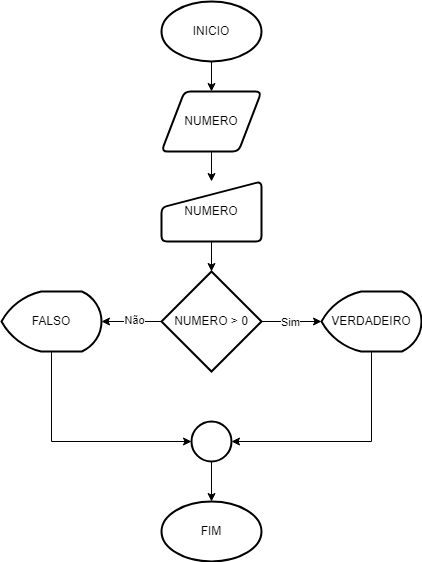

The diagram above was exported from draw.io. Its source (the exported page's mxGraphModel, read from the mxfile embedded in the PNG):
<mxGraphModel dx="1116" dy="601" grid="1" gridSize="10" guides="1" tooltips="1" connect="1" arrows="1" fold="1" page="1" pageScale="1" pageWidth="827" pageHeight="1169" math="0" shadow="0">
  <root>
    <mxCell id="0" />
    <mxCell id="1" parent="0" />
    <mxCell id="_hvYGzYSv5IATv3BC8Px-4" value="" style="edgeStyle=orthogonalEdgeStyle;rounded=0;orthogonalLoop=1;jettySize=auto;html=1;" edge="1" parent="1" source="_hvYGzYSv5IATv3BC8Px-1" target="_hvYGzYSv5IATv3BC8Px-2">
      <mxGeometry relative="1" as="geometry" />
    </mxCell>
    <mxCell id="_hvYGzYSv5IATv3BC8Px-1" value="INICIO" style="strokeWidth=2;html=1;shape=mxgraph.flowchart.start_1;whiteSpace=wrap;" vertex="1" parent="1">
      <mxGeometry x="350" y="10" width="100" height="60" as="geometry" />
    </mxCell>
    <mxCell id="_hvYGzYSv5IATv3BC8Px-5" value="" style="edgeStyle=orthogonalEdgeStyle;rounded=0;orthogonalLoop=1;jettySize=auto;html=1;" edge="1" parent="1" source="_hvYGzYSv5IATv3BC8Px-2" target="_hvYGzYSv5IATv3BC8Px-3">
      <mxGeometry relative="1" as="geometry" />
    </mxCell>
    <mxCell id="_hvYGzYSv5IATv3BC8Px-2" value="NUMERO" style="shape=parallelogram;html=1;strokeWidth=2;perimeter=parallelogramPerimeter;whiteSpace=wrap;rounded=1;arcSize=12;size=0.23;" vertex="1" parent="1">
      <mxGeometry x="350" y="100" width="100" height="60" as="geometry" />
    </mxCell>
    <mxCell id="_hvYGzYSv5IATv3BC8Px-7" value="" style="edgeStyle=orthogonalEdgeStyle;rounded=0;orthogonalLoop=1;jettySize=auto;html=1;" edge="1" parent="1" source="_hvYGzYSv5IATv3BC8Px-3" target="_hvYGzYSv5IATv3BC8Px-6">
      <mxGeometry relative="1" as="geometry" />
    </mxCell>
    <mxCell id="_hvYGzYSv5IATv3BC8Px-3" value="NUMERO" style="html=1;strokeWidth=2;shape=manualInput;whiteSpace=wrap;rounded=1;size=26;arcSize=11;verticalAlign=middle;" vertex="1" parent="1">
      <mxGeometry x="350" y="190" width="100" height="60" as="geometry" />
    </mxCell>
    <mxCell id="_hvYGzYSv5IATv3BC8Px-9" value="" style="edgeStyle=orthogonalEdgeStyle;rounded=0;orthogonalLoop=1;jettySize=auto;html=1;" edge="1" parent="1" source="_hvYGzYSv5IATv3BC8Px-6" target="_hvYGzYSv5IATv3BC8Px-8">
      <mxGeometry relative="1" as="geometry" />
    </mxCell>
    <mxCell id="_hvYGzYSv5IATv3BC8Px-10" value="Sim" style="edgeLabel;html=1;align=center;verticalAlign=middle;resizable=0;points=[];" vertex="1" connectable="0" parent="_hvYGzYSv5IATv3BC8Px-9">
      <mxGeometry x="-0.05" relative="1" as="geometry">
        <mxPoint as="offset" />
      </mxGeometry>
    </mxCell>
    <mxCell id="_hvYGzYSv5IATv3BC8Px-12" value="" style="edgeStyle=orthogonalEdgeStyle;rounded=0;orthogonalLoop=1;jettySize=auto;html=1;" edge="1" parent="1" source="_hvYGzYSv5IATv3BC8Px-6" target="_hvYGzYSv5IATv3BC8Px-11">
      <mxGeometry relative="1" as="geometry" />
    </mxCell>
    <mxCell id="_hvYGzYSv5IATv3BC8Px-18" value="Não" style="edgeLabel;html=1;align=center;verticalAlign=middle;resizable=0;points=[];" vertex="1" connectable="0" parent="_hvYGzYSv5IATv3BC8Px-12">
      <mxGeometry x="-0.0794" y="-2" relative="1" as="geometry">
        <mxPoint as="offset" />
      </mxGeometry>
    </mxCell>
    <mxCell id="_hvYGzYSv5IATv3BC8Px-6" value="NUMERO &amp;gt; 0" style="strokeWidth=2;html=1;shape=mxgraph.flowchart.decision;whiteSpace=wrap;" vertex="1" parent="1">
      <mxGeometry x="350" y="280" width="100" height="100" as="geometry" />
    </mxCell>
    <mxCell id="_hvYGzYSv5IATv3BC8Px-8" value="VERDADEIRO" style="strokeWidth=2;html=1;shape=mxgraph.flowchart.display;whiteSpace=wrap;" vertex="1" parent="1">
      <mxGeometry x="510" y="300" width="100" height="60" as="geometry" />
    </mxCell>
    <mxCell id="_hvYGzYSv5IATv3BC8Px-11" value="FALSO" style="strokeWidth=2;html=1;shape=mxgraph.flowchart.display;whiteSpace=wrap;" vertex="1" parent="1">
      <mxGeometry x="190" y="300" width="100" height="60" as="geometry" />
    </mxCell>
    <mxCell id="_hvYGzYSv5IATv3BC8Px-17" value="" style="edgeStyle=orthogonalEdgeStyle;rounded=0;orthogonalLoop=1;jettySize=auto;html=1;" edge="1" parent="1" source="_hvYGzYSv5IATv3BC8Px-13" target="_hvYGzYSv5IATv3BC8Px-16">
      <mxGeometry relative="1" as="geometry" />
    </mxCell>
    <mxCell id="_hvYGzYSv5IATv3BC8Px-13" value="" style="strokeWidth=2;html=1;shape=mxgraph.flowchart.start_2;whiteSpace=wrap;" vertex="1" parent="1">
      <mxGeometry x="380" y="430" width="40" height="40" as="geometry" />
    </mxCell>
    <mxCell id="_hvYGzYSv5IATv3BC8Px-14" style="edgeStyle=orthogonalEdgeStyle;rounded=0;orthogonalLoop=1;jettySize=auto;html=1;exitX=0.5;exitY=1;exitDx=0;exitDy=0;exitPerimeter=0;entryX=1;entryY=0.5;entryDx=0;entryDy=0;entryPerimeter=0;" edge="1" parent="1" source="_hvYGzYSv5IATv3BC8Px-8" target="_hvYGzYSv5IATv3BC8Px-13">
      <mxGeometry relative="1" as="geometry" />
    </mxCell>
    <mxCell id="_hvYGzYSv5IATv3BC8Px-15" style="edgeStyle=orthogonalEdgeStyle;rounded=0;orthogonalLoop=1;jettySize=auto;html=1;exitX=0.5;exitY=1;exitDx=0;exitDy=0;exitPerimeter=0;entryX=0;entryY=0.5;entryDx=0;entryDy=0;entryPerimeter=0;" edge="1" parent="1" source="_hvYGzYSv5IATv3BC8Px-11" target="_hvYGzYSv5IATv3BC8Px-13">
      <mxGeometry relative="1" as="geometry" />
    </mxCell>
    <mxCell id="_hvYGzYSv5IATv3BC8Px-16" value="FIM" style="strokeWidth=2;html=1;shape=mxgraph.flowchart.start_1;whiteSpace=wrap;" vertex="1" parent="1">
      <mxGeometry x="350" y="510" width="100" height="60" as="geometry" />
    </mxCell>
  </root>
</mxGraphModel>